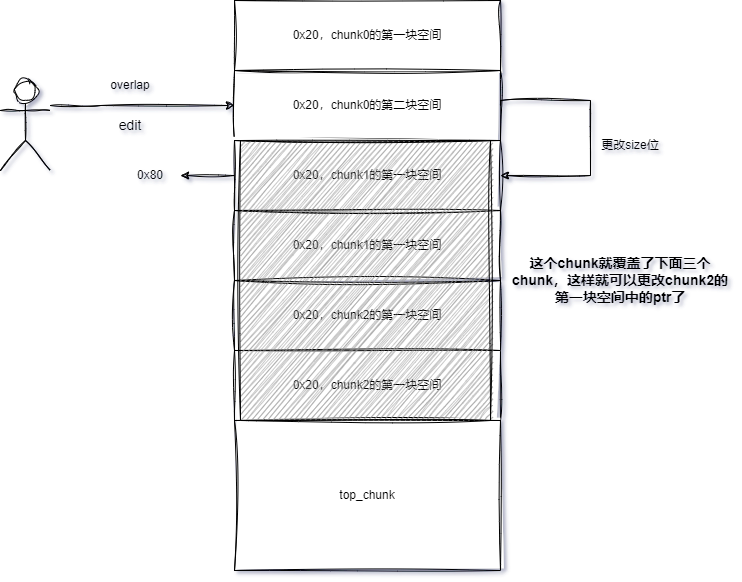

The diagram above was exported from draw.io. Its source (the exported page's mxGraphModel, read from the mxfile embedded in the PNG):
<mxGraphModel dx="1050" dy="541" grid="1" gridSize="10" guides="1" tooltips="1" connect="1" arrows="1" fold="1" page="1" pageScale="1" pageWidth="827" pageHeight="1169" math="0" shadow="0">
  <root>
    <mxCell id="0" />
    <mxCell id="1" parent="0" />
    <mxCell id="d9hEgITV2y5zCmc3xPC4-13" style="edgeStyle=orthogonalEdgeStyle;rounded=0;orthogonalLoop=1;jettySize=auto;html=1;exitX=1;exitY=0.5;exitDx=0;exitDy=0;entryX=1;entryY=0.5;entryDx=0;entryDy=0;strokeColor=default;fontSize=12;sketch=1;curveFitting=1;jiggle=2;" edge="1" parent="1" source="d9hEgITV2y5zCmc3xPC4-3" target="d9hEgITV2y5zCmc3xPC4-5">
      <mxGeometry relative="1" as="geometry">
        <Array as="points">
          <mxPoint x="560" y="200" />
          <mxPoint x="650" y="200" />
          <mxPoint x="650" y="275" />
        </Array>
      </mxGeometry>
    </mxCell>
    <mxCell id="d9hEgITV2y5zCmc3xPC4-2" value="0x20，chunk0的第一块空间" style="rounded=0;whiteSpace=wrap;html=1;sketch=1;curveFitting=1;jiggle=2;" vertex="1" parent="1">
      <mxGeometry x="294" y="100" width="266" height="70" as="geometry" />
    </mxCell>
    <mxCell id="d9hEgITV2y5zCmc3xPC4-3" value="0x20，chunk0的第二块空间" style="rounded=0;whiteSpace=wrap;html=1;sketch=1;curveFitting=1;jiggle=2;" vertex="1" parent="1">
      <mxGeometry x="294" y="170" width="266" height="70" as="geometry" />
    </mxCell>
    <mxCell id="d9hEgITV2y5zCmc3xPC4-4" value="0x20，chunk1的第一块空间" style="rounded=0;whiteSpace=wrap;html=1;sketch=1;curveFitting=1;jiggle=2;" vertex="1" parent="1">
      <mxGeometry x="294" y="310" width="266" height="70" as="geometry" />
    </mxCell>
    <mxCell id="d9hEgITV2y5zCmc3xPC4-17" style="edgeStyle=orthogonalEdgeStyle;rounded=0;orthogonalLoop=1;jettySize=auto;html=1;entryX=1;entryY=0.5;entryDx=0;entryDy=0;strokeColor=default;fontSize=12;sketch=1;curveFitting=1;jiggle=2;" edge="1" parent="1" source="d9hEgITV2y5zCmc3xPC4-5" target="d9hEgITV2y5zCmc3xPC4-15">
      <mxGeometry relative="1" as="geometry" />
    </mxCell>
    <mxCell id="d9hEgITV2y5zCmc3xPC4-5" value="0x20，chunk1的第一块空间" style="rounded=0;whiteSpace=wrap;html=1;sketch=1;curveFitting=1;jiggle=2;" vertex="1" parent="1">
      <mxGeometry x="294" y="240" width="266" height="70" as="geometry" />
    </mxCell>
    <mxCell id="d9hEgITV2y5zCmc3xPC4-7" value="0x20，chunk2的第一块空间" style="rounded=0;whiteSpace=wrap;html=1;sketch=1;curveFitting=1;jiggle=2;" vertex="1" parent="1">
      <mxGeometry x="294" y="450" width="266" height="70" as="geometry" />
    </mxCell>
    <mxCell id="d9hEgITV2y5zCmc3xPC4-8" value="0x20，chunk2的第一块空间" style="rounded=0;whiteSpace=wrap;html=1;sketch=1;curveFitting=1;jiggle=2;" vertex="1" parent="1">
      <mxGeometry x="294" y="380" width="266" height="70" as="geometry" />
    </mxCell>
    <mxCell id="d9hEgITV2y5zCmc3xPC4-9" value="top_chunk" style="rounded=0;whiteSpace=wrap;html=1;sketch=1;curveFitting=1;jiggle=2;" vertex="1" parent="1">
      <mxGeometry x="294" y="520" width="266" height="150" as="geometry" />
    </mxCell>
    <mxCell id="d9hEgITV2y5zCmc3xPC4-11" style="edgeStyle=orthogonalEdgeStyle;rounded=0;orthogonalLoop=1;jettySize=auto;html=1;entryX=0;entryY=0.5;entryDx=0;entryDy=0;fontSize=12;strokeColor=default;sketch=1;curveFitting=1;jiggle=2;" edge="1" parent="1" source="d9hEgITV2y5zCmc3xPC4-10" target="d9hEgITV2y5zCmc3xPC4-3">
      <mxGeometry relative="1" as="geometry">
        <Array as="points">
          <mxPoint x="160" y="205" />
          <mxPoint x="160" y="205" />
        </Array>
      </mxGeometry>
    </mxCell>
    <mxCell id="d9hEgITV2y5zCmc3xPC4-10" value="" style="shape=umlActor;verticalLabelPosition=bottom;verticalAlign=top;html=1;outlineConnect=0;fontSize=162;sketch=1;curveFitting=1;jiggle=2;rounded=0;" vertex="1" parent="1">
      <mxGeometry x="60" y="180" width="50" height="90" as="geometry" />
    </mxCell>
    <mxCell id="d9hEgITV2y5zCmc3xPC4-12" value="overlap" style="text;html=1;strokeColor=none;fillColor=none;align=center;verticalAlign=middle;whiteSpace=wrap;rounded=0;fontSize=12;sketch=1;curveFitting=1;jiggle=2;" vertex="1" parent="1">
      <mxGeometry x="160" y="170" width="60" height="30" as="geometry" />
    </mxCell>
    <mxCell id="d9hEgITV2y5zCmc3xPC4-14" value="更改size位" style="text;html=1;strokeColor=none;fillColor=none;align=center;verticalAlign=middle;whiteSpace=wrap;rounded=0;fontSize=12;sketch=1;curveFitting=1;jiggle=2;" vertex="1" parent="1">
      <mxGeometry x="660" y="230" width="60" height="30" as="geometry" />
    </mxCell>
    <mxCell id="d9hEgITV2y5zCmc3xPC4-15" value="0x80" style="text;html=1;strokeColor=none;fillColor=none;align=center;verticalAlign=middle;whiteSpace=wrap;rounded=0;fontSize=12;sketch=1;curveFitting=1;jiggle=2;" vertex="1" parent="1">
      <mxGeometry x="180" y="255" width="60" height="40" as="geometry" />
    </mxCell>
    <mxCell id="d9hEgITV2y5zCmc3xPC4-18" value="" style="rounded=0;whiteSpace=wrap;html=1;fontSize=12;fillColor=#949494;gradientColor=none;fillStyle=hatch;sketch=1;curveFitting=1;jiggle=2;" vertex="1" parent="1">
      <mxGeometry x="300" y="240" width="250" height="280" as="geometry" />
    </mxCell>
    <mxCell id="d9hEgITV2y5zCmc3xPC4-19" value="&lt;font style=&quot;font-size: 14px;&quot;&gt;&lt;b&gt;这个chunk就覆盖了下面三个chunk，这样就可以更改chunk2的第一块空间中的ptr了&lt;/b&gt;&lt;/font&gt;" style="text;html=1;strokeColor=none;fillColor=none;align=center;verticalAlign=middle;whiteSpace=wrap;rounded=0;fillStyle=hatch;fontSize=12;sketch=1;curveFitting=1;jiggle=2;" vertex="1" parent="1">
      <mxGeometry x="570" y="360" width="220" height="40" as="geometry" />
    </mxCell>
    <mxCell id="d9hEgITV2y5zCmc3xPC4-20" value="edit" style="text;html=1;strokeColor=none;fillColor=none;align=center;verticalAlign=middle;whiteSpace=wrap;rounded=0;fillStyle=hatch;fontSize=14;sketch=1;curveFitting=1;jiggle=2;" vertex="1" parent="1">
      <mxGeometry x="160" y="210" width="60" height="30" as="geometry" />
    </mxCell>
  </root>
</mxGraphModel>